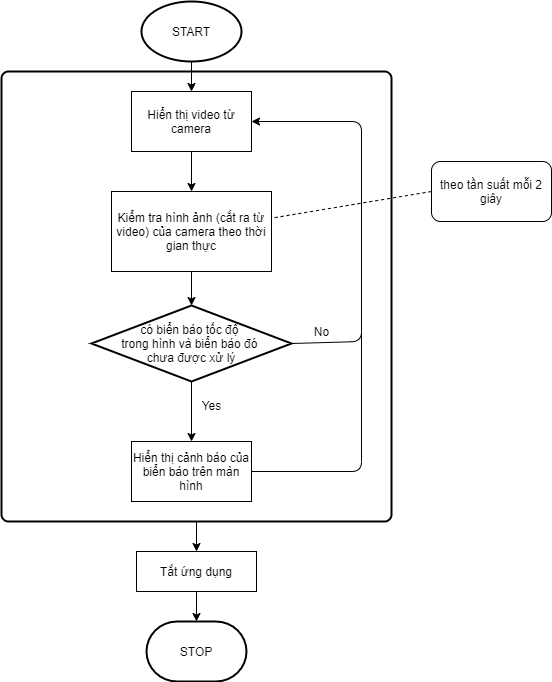

The diagram above was exported from draw.io. Its source (the exported page's mxGraphModel, read from the mxfile embedded in the PNG):
<mxGraphModel dx="1102" dy="642" grid="1" gridSize="10" guides="1" tooltips="1" connect="1" arrows="1" fold="1" page="1" pageScale="1" pageWidth="1169" pageHeight="827" background="#ffffff" math="0" shadow="0">
  <root>
    <mxCell id="0" />
    <mxCell id="1" parent="0" />
    <mxCell id="Jp3Umvy0SWf4ElXo89dv-83" value="" style="rounded=1;whiteSpace=wrap;html=1;absoluteArcSize=1;arcSize=14;strokeWidth=2;" parent="1" vertex="1">
      <mxGeometry x="210" y="80" width="390" height="450" as="geometry" />
    </mxCell>
    <mxCell id="Jp3Umvy0SWf4ElXo89dv-57" value="START" style="strokeWidth=2;html=1;shape=mxgraph.flowchart.start_1;whiteSpace=wrap;" parent="1" vertex="1">
      <mxGeometry x="350" y="10" width="100" height="60" as="geometry" />
    </mxCell>
    <mxCell id="Jp3Umvy0SWf4ElXo89dv-58" value="STOP" style="strokeWidth=2;html=1;shape=mxgraph.flowchart.terminator;whiteSpace=wrap;" parent="1" vertex="1">
      <mxGeometry x="355" y="630" width="100" height="60" as="geometry" />
    </mxCell>
    <mxCell id="Jp3Umvy0SWf4ElXo89dv-59" value="Hiển thị video từ camera" style="rounded=0;whiteSpace=wrap;html=1;" parent="1" vertex="1">
      <mxGeometry x="340" y="100" width="120" height="60" as="geometry" />
    </mxCell>
    <mxCell id="Jp3Umvy0SWf4ElXo89dv-61" value="Kiểm tra hình ảnh (cắt ra từ video) của camera theo thời gian thực" style="rounded=0;whiteSpace=wrap;html=1;" parent="1" vertex="1">
      <mxGeometry x="320" y="200" width="160" height="80" as="geometry" />
    </mxCell>
    <mxCell id="Jp3Umvy0SWf4ElXo89dv-62" value="có biển báo tốc độ &lt;br&gt;trong hình và biển báo đó &lt;br&gt;chưa được xử lý" style="strokeWidth=2;html=1;shape=mxgraph.flowchart.decision;whiteSpace=wrap;" parent="1" vertex="1">
      <mxGeometry x="300" y="314" width="200" height="76" as="geometry" />
    </mxCell>
    <mxCell id="Jp3Umvy0SWf4ElXo89dv-63" value="Hiển thị cảnh báo của biển báo trên màn hình" style="rounded=0;whiteSpace=wrap;html=1;" parent="1" vertex="1">
      <mxGeometry x="340" y="450" width="120" height="60" as="geometry" />
    </mxCell>
    <mxCell id="Jp3Umvy0SWf4ElXo89dv-65" value="" style="endArrow=classic;html=1;exitX=0.5;exitY=1;exitDx=0;exitDy=0;exitPerimeter=0;" parent="1" source="Jp3Umvy0SWf4ElXo89dv-57" target="Jp3Umvy0SWf4ElXo89dv-59" edge="1">
      <mxGeometry width="50" height="50" relative="1" as="geometry">
        <mxPoint x="450" y="70" as="sourcePoint" />
        <mxPoint x="500" y="20" as="targetPoint" />
      </mxGeometry>
    </mxCell>
    <mxCell id="Jp3Umvy0SWf4ElXo89dv-66" value="" style="endArrow=classic;html=1;exitX=0.5;exitY=1;exitDx=0;exitDy=0;" parent="1" source="Jp3Umvy0SWf4ElXo89dv-59" target="Jp3Umvy0SWf4ElXo89dv-61" edge="1">
      <mxGeometry width="50" height="50" relative="1" as="geometry">
        <mxPoint x="520" y="130" as="sourcePoint" />
        <mxPoint x="570" y="80" as="targetPoint" />
      </mxGeometry>
    </mxCell>
    <mxCell id="Jp3Umvy0SWf4ElXo89dv-67" value="" style="endArrow=classic;html=1;exitX=0.5;exitY=1;exitDx=0;exitDy=0;" parent="1" source="Jp3Umvy0SWf4ElXo89dv-61" target="Jp3Umvy0SWf4ElXo89dv-62" edge="1">
      <mxGeometry width="50" height="50" relative="1" as="geometry">
        <mxPoint x="480" y="314" as="sourcePoint" />
        <mxPoint x="530" y="264" as="targetPoint" />
      </mxGeometry>
    </mxCell>
    <mxCell id="Jp3Umvy0SWf4ElXo89dv-68" value="" style="endArrow=classic;html=1;exitX=0.5;exitY=1;exitDx=0;exitDy=0;exitPerimeter=0;" parent="1" source="Jp3Umvy0SWf4ElXo89dv-62" target="Jp3Umvy0SWf4ElXo89dv-63" edge="1">
      <mxGeometry width="50" height="50" relative="1" as="geometry">
        <mxPoint x="510" y="420" as="sourcePoint" />
        <mxPoint x="560" y="370" as="targetPoint" />
      </mxGeometry>
    </mxCell>
    <mxCell id="Jp3Umvy0SWf4ElXo89dv-69" value="" style="endArrow=classic;html=1;exitX=1;exitY=0.5;exitDx=0;exitDy=0;exitPerimeter=0;entryX=1;entryY=0.5;entryDx=0;entryDy=0;" parent="1" source="Jp3Umvy0SWf4ElXo89dv-62" target="Jp3Umvy0SWf4ElXo89dv-59" edge="1">
      <mxGeometry width="50" height="50" relative="1" as="geometry">
        <mxPoint x="530" y="350" as="sourcePoint" />
        <mxPoint x="580" y="300" as="targetPoint" />
        <Array as="points">
          <mxPoint x="570" y="350" />
          <mxPoint x="570" y="130" />
        </Array>
      </mxGeometry>
    </mxCell>
    <mxCell id="Jp3Umvy0SWf4ElXo89dv-70" value="" style="endArrow=classic;html=1;exitX=0.5;exitY=1;exitDx=0;exitDy=0;entryX=0.5;entryY=0;entryDx=0;entryDy=0;" parent="1" source="Jp3Umvy0SWf4ElXo89dv-83" target="Jp3Umvy0SWf4ElXo89dv-84" edge="1">
      <mxGeometry width="50" height="50" relative="1" as="geometry">
        <mxPoint x="465" y="600" as="sourcePoint" />
        <mxPoint x="405" y="560" as="targetPoint" />
      </mxGeometry>
    </mxCell>
    <mxCell id="Jp3Umvy0SWf4ElXo89dv-72" value="" style="endArrow=classic;html=1;exitX=0.5;exitY=1;exitDx=0;exitDy=0;" parent="1" source="Jp3Umvy0SWf4ElXo89dv-84" target="Jp3Umvy0SWf4ElXo89dv-58" edge="1">
      <mxGeometry width="50" height="50" relative="1" as="geometry">
        <mxPoint x="430" y="630" as="sourcePoint" />
        <mxPoint x="480" y="580" as="targetPoint" />
      </mxGeometry>
    </mxCell>
    <mxCell id="Jp3Umvy0SWf4ElXo89dv-73" value="No" style="text;html=1;align=center;verticalAlign=middle;resizable=0;points=[];autosize=1;" parent="1" vertex="1">
      <mxGeometry x="515" y="330" width="30" height="20" as="geometry" />
    </mxCell>
    <mxCell id="Jp3Umvy0SWf4ElXo89dv-76" value="Yes" style="text;html=1;align=center;verticalAlign=middle;resizable=0;points=[];autosize=1;" parent="1" vertex="1">
      <mxGeometry x="400" y="404" width="40" height="20" as="geometry" />
    </mxCell>
    <mxCell id="Jp3Umvy0SWf4ElXo89dv-77" value="&lt;span&gt;theo tần suất mỗi 2 giây&lt;/span&gt;" style="rounded=1;whiteSpace=wrap;html=1;" parent="1" vertex="1">
      <mxGeometry x="640" y="170" width="120" height="60" as="geometry" />
    </mxCell>
    <mxCell id="Jp3Umvy0SWf4ElXo89dv-78" value="" style="endArrow=none;dashed=1;html=1;exitX=0;exitY=0.5;exitDx=0;exitDy=0;" parent="1" source="Jp3Umvy0SWf4ElXo89dv-77" target="Jp3Umvy0SWf4ElXo89dv-61" edge="1">
      <mxGeometry width="50" height="50" relative="1" as="geometry">
        <mxPoint x="240" y="220" as="sourcePoint" />
        <mxPoint x="290" y="170" as="targetPoint" />
      </mxGeometry>
    </mxCell>
    <mxCell id="Jp3Umvy0SWf4ElXo89dv-81" value="" style="endArrow=none;html=1;exitX=1;exitY=0.5;exitDx=0;exitDy=0;" parent="1" source="Jp3Umvy0SWf4ElXo89dv-63" edge="1">
      <mxGeometry width="50" height="50" relative="1" as="geometry">
        <mxPoint x="530" y="350" as="sourcePoint" />
        <mxPoint x="570" y="340" as="targetPoint" />
        <Array as="points">
          <mxPoint x="570" y="480" />
        </Array>
      </mxGeometry>
    </mxCell>
    <mxCell id="Jp3Umvy0SWf4ElXo89dv-84" value="Tắt ứng dụng" style="rounded=0;whiteSpace=wrap;html=1;" parent="1" vertex="1">
      <mxGeometry x="345" y="560" width="120" height="40" as="geometry" />
    </mxCell>
  </root>
</mxGraphModel>